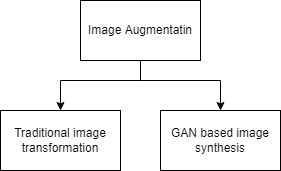

The diagram above was exported from draw.io. Its source (the exported page's mxGraphModel, read from the mxfile embedded in the PNG):
<mxGraphModel dx="1358" dy="802" grid="1" gridSize="10" guides="1" tooltips="1" connect="1" arrows="1" fold="1" page="1" pageScale="1" pageWidth="850" pageHeight="1100" math="0" shadow="0">
  <root>
    <mxCell id="0" />
    <mxCell id="1" parent="0" />
    <mxCell id="rOyXrhiqxO1qJFghc8lk-1" value="Image Augmentatin" style="rounded=0;whiteSpace=wrap;html=1;" vertex="1" parent="1">
      <mxGeometry x="360" y="360" width="120" height="60" as="geometry" />
    </mxCell>
    <mxCell id="rOyXrhiqxO1qJFghc8lk-2" value="Traditional image transformation" style="rounded=0;whiteSpace=wrap;html=1;" vertex="1" parent="1">
      <mxGeometry x="280" y="470" width="120" height="60" as="geometry" />
    </mxCell>
    <mxCell id="rOyXrhiqxO1qJFghc8lk-3" value="GAN based image synthesis" style="rounded=0;whiteSpace=wrap;html=1;" vertex="1" parent="1">
      <mxGeometry x="440" y="470" width="120" height="60" as="geometry" />
    </mxCell>
    <mxCell id="rOyXrhiqxO1qJFghc8lk-5" value="" style="endArrow=classic;html=1;rounded=0;exitX=0.5;exitY=1;exitDx=0;exitDy=0;entryX=0.5;entryY=0;entryDx=0;entryDy=0;" edge="1" parent="1" source="rOyXrhiqxO1qJFghc8lk-1" target="rOyXrhiqxO1qJFghc8lk-2">
      <mxGeometry width="50" height="50" relative="1" as="geometry">
        <mxPoint x="400" y="420" as="sourcePoint" />
        <mxPoint x="450" y="370" as="targetPoint" />
        <Array as="points">
          <mxPoint x="420" y="440" />
          <mxPoint x="340" y="440" />
        </Array>
      </mxGeometry>
    </mxCell>
    <mxCell id="rOyXrhiqxO1qJFghc8lk-7" value="" style="endArrow=classic;html=1;rounded=0;exitX=0.5;exitY=1;exitDx=0;exitDy=0;entryX=0.5;entryY=0;entryDx=0;entryDy=0;" edge="1" parent="1" source="rOyXrhiqxO1qJFghc8lk-1" target="rOyXrhiqxO1qJFghc8lk-3">
      <mxGeometry width="50" height="50" relative="1" as="geometry">
        <mxPoint x="400" y="420" as="sourcePoint" />
        <mxPoint x="450" y="370" as="targetPoint" />
        <Array as="points">
          <mxPoint x="420" y="440" />
          <mxPoint x="500" y="440" />
        </Array>
      </mxGeometry>
    </mxCell>
  </root>
</mxGraphModel>